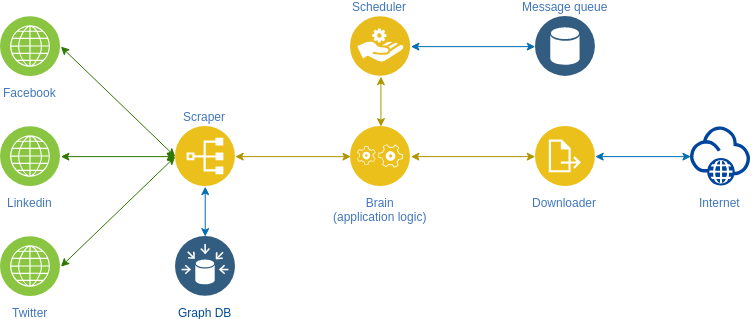

The diagram above was exported from draw.io. Its source (the exported page's mxGraphModel, read from the mxfile embedded in the PNG):
<mxGraphModel dx="816" dy="1377" grid="1" gridSize="10" guides="1" tooltips="1" connect="1" arrows="1" fold="1" page="1" pageScale="1" pageWidth="1169" pageHeight="827" background="#ffffff" math="0" shadow="0">
  <root>
    <mxCell id="0" />
    <mxCell id="1" parent="0" />
    <mxCell id="-lBk_3uJ1AXTxd4LvX6m-62" value="Message queue" style="aspect=fixed;perimeter=ellipsePerimeter;html=1;align=center;shadow=0;dashed=0;fontColor=#4277BB;labelBackgroundColor=#ffffff;fontSize=12;spacingTop=3;image;image=img/lib/ibm/data/data_services.svg;labelPosition=center;verticalLabelPosition=top;verticalAlign=bottom;" parent="1" vertex="1">
      <mxGeometry x="630" y="-600" width="60" height="60" as="geometry" />
    </mxCell>
    <mxCell id="-lBk_3uJ1AXTxd4LvX6m-63" value="Scheduler" style="aspect=fixed;perimeter=ellipsePerimeter;html=1;align=center;shadow=0;dashed=0;fontColor=#4277BB;labelBackgroundColor=#ffffff;fontSize=12;spacingTop=3;image;image=img/lib/ibm/applications/service_broker.svg;labelPosition=center;verticalLabelPosition=top;verticalAlign=bottom;" parent="1" vertex="1">
      <mxGeometry x="445" y="-600" width="60" height="60" as="geometry" />
    </mxCell>
    <mxCell id="-lBk_3uJ1AXTxd4LvX6m-64" value="Brain&lt;br&gt;(application logic)&lt;br&gt;" style="aspect=fixed;perimeter=ellipsePerimeter;html=1;align=center;shadow=0;dashed=0;fontColor=#4277BB;labelBackgroundColor=#ffffff;fontSize=12;spacingTop=3;image;image=img/lib/ibm/applications/application_logic.svg;" parent="1" vertex="1">
      <mxGeometry x="445" y="-490" width="60" height="60" as="geometry" />
    </mxCell>
    <mxCell id="-lBk_3uJ1AXTxd4LvX6m-65" value="Downloader" style="aspect=fixed;perimeter=ellipsePerimeter;html=1;align=center;shadow=0;dashed=0;fontColor=#4277BB;labelBackgroundColor=#ffffff;fontSize=12;spacingTop=3;image;image=img/lib/ibm/applications/annotate.svg;" parent="1" vertex="1">
      <mxGeometry x="630" y="-490" width="60" height="60" as="geometry" />
    </mxCell>
    <mxCell id="-lBk_3uJ1AXTxd4LvX6m-66" value="Scraper" style="aspect=fixed;perimeter=ellipsePerimeter;html=1;align=center;shadow=0;dashed=0;fontColor=#4277BB;labelBackgroundColor=#ffffff;fontSize=12;spacingTop=3;image;image=img/lib/ibm/applications/index.svg;labelPosition=center;verticalLabelPosition=top;verticalAlign=bottom;" parent="1" vertex="1">
      <mxGeometry x="270" y="-490" width="60" height="60" as="geometry" />
    </mxCell>
    <mxCell id="-lBk_3uJ1AXTxd4LvX6m-70" value="" style="endArrow=classic;startArrow=classic;html=1;fillColor=#e3c800;strokeColor=#B09500;entryX=0.5;entryY=0;entryDx=0;entryDy=0;exitX=0.5;exitY=1;exitDx=0;exitDy=0;" parent="1" source="-lBk_3uJ1AXTxd4LvX6m-63" target="-lBk_3uJ1AXTxd4LvX6m-64" edge="1">
      <mxGeometry width="50" height="50" relative="1" as="geometry">
        <mxPoint x="380" y="-560" as="sourcePoint" />
        <mxPoint x="710" y="-270" as="targetPoint" />
      </mxGeometry>
    </mxCell>
    <mxCell id="-lBk_3uJ1AXTxd4LvX6m-72" value="" style="endArrow=classic;startArrow=classic;html=1;exitX=0;exitY=0.5;exitDx=0;exitDy=0;fillColor=#6a00ff;strokeColor=#006EAF;entryX=1;entryY=0.5;entryDx=0;entryDy=0;" parent="1" source="-lBk_3uJ1AXTxd4LvX6m-62" target="-lBk_3uJ1AXTxd4LvX6m-63" edge="1">
      <mxGeometry width="50" height="50" relative="1" as="geometry">
        <mxPoint x="230" y="-100" as="sourcePoint" />
        <mxPoint x="590" y="-660" as="targetPoint" />
      </mxGeometry>
    </mxCell>
    <mxCell id="-lBk_3uJ1AXTxd4LvX6m-74" value="" style="endArrow=classic;startArrow=classic;html=1;entryX=0;entryY=0.5;entryDx=0;entryDy=0;exitX=1;exitY=0.5;exitDx=0;exitDy=0;fillColor=#e3c800;strokeColor=#B09500;" parent="1" source="-lBk_3uJ1AXTxd4LvX6m-66" target="-lBk_3uJ1AXTxd4LvX6m-64" edge="1">
      <mxGeometry width="50" height="50" relative="1" as="geometry">
        <mxPoint x="664.8333333333335" y="-290.1666666666665" as="sourcePoint" />
        <mxPoint x="664.8333333333335" y="-400.1666666666665" as="targetPoint" />
      </mxGeometry>
    </mxCell>
    <mxCell id="-lBk_3uJ1AXTxd4LvX6m-75" value="" style="endArrow=classic;startArrow=classic;html=1;entryX=1;entryY=0.5;entryDx=0;entryDy=0;exitX=0;exitY=0.5;exitDx=0;exitDy=0;fillColor=#e3c800;strokeColor=#B09500;" parent="1" source="-lBk_3uJ1AXTxd4LvX6m-65" target="-lBk_3uJ1AXTxd4LvX6m-64" edge="1">
      <mxGeometry width="50" height="50" relative="1" as="geometry">
        <mxPoint x="739.8333333333335" y="-235.16666666666652" as="sourcePoint" />
        <mxPoint x="739.8333333333335" y="-345.1666666666665" as="targetPoint" />
      </mxGeometry>
    </mxCell>
    <mxCell id="-lBk_3uJ1AXTxd4LvX6m-76" value="Facebook" style="aspect=fixed;perimeter=ellipsePerimeter;html=1;align=center;shadow=0;dashed=0;fontColor=#4277BB;labelBackgroundColor=#ffffff;fontSize=12;spacingTop=3;image;image=img/lib/ibm/infrastructure/channels.svg;" parent="1" vertex="1">
      <mxGeometry x="95" y="-600" width="60" height="60" as="geometry" />
    </mxCell>
    <mxCell id="-lBk_3uJ1AXTxd4LvX6m-77" value="Linkedin" style="aspect=fixed;perimeter=ellipsePerimeter;html=1;align=center;shadow=0;dashed=0;fontColor=#4277BB;labelBackgroundColor=#ffffff;fontSize=12;spacingTop=3;image;image=img/lib/ibm/infrastructure/channels.svg;" parent="1" vertex="1">
      <mxGeometry x="95" y="-490" width="60" height="60" as="geometry" />
    </mxCell>
    <mxCell id="-lBk_3uJ1AXTxd4LvX6m-78" value="Twitter" style="aspect=fixed;perimeter=ellipsePerimeter;html=1;align=center;shadow=0;dashed=0;fontColor=#4277BB;labelBackgroundColor=#ffffff;fontSize=12;spacingTop=3;image;image=img/lib/ibm/infrastructure/channels.svg;" parent="1" vertex="1">
      <mxGeometry x="95" y="-380" width="60" height="60" as="geometry" />
    </mxCell>
    <mxCell id="-lBk_3uJ1AXTxd4LvX6m-80" value="Internet" style="aspect=fixed;perimeter=ellipsePerimeter;html=1;align=center;shadow=0;dashed=0;fontColor=#4277BB;labelBackgroundColor=#ffffff;fontSize=12;spacingTop=3;image;image=img/lib/ibm/vpc/Internet.svg;" parent="1" vertex="1">
      <mxGeometry x="785" y="-490" width="60" height="60" as="geometry" />
    </mxCell>
    <mxCell id="-lBk_3uJ1AXTxd4LvX6m-81" value="" style="endArrow=classic;startArrow=classic;html=1;entryX=0;entryY=0.5;entryDx=0;entryDy=0;fillColor=#6a00ff;strokeColor=#006EAF;exitX=1;exitY=0.5;exitDx=0;exitDy=0;" parent="1" source="-lBk_3uJ1AXTxd4LvX6m-65" target="-lBk_3uJ1AXTxd4LvX6m-80" edge="1">
      <mxGeometry width="50" height="50" relative="1" as="geometry">
        <mxPoint x="720" y="-540" as="sourcePoint" />
        <mxPoint x="485.3333333333335" y="-250.66666666666652" as="targetPoint" />
      </mxGeometry>
    </mxCell>
    <mxCell id="-lBk_3uJ1AXTxd4LvX6m-82" value="" style="endArrow=classic;startArrow=classic;html=1;fillColor=#60a917;strokeColor=#2D7600;exitX=1;exitY=0.5;exitDx=0;exitDy=0;entryX=0;entryY=0.5;entryDx=0;entryDy=0;" parent="1" source="-lBk_3uJ1AXTxd4LvX6m-78" target="-lBk_3uJ1AXTxd4LvX6m-66" edge="1">
      <mxGeometry width="50" height="50" relative="1" as="geometry">
        <mxPoint x="310" y="-290" as="sourcePoint" />
        <mxPoint x="360" y="-340" as="targetPoint" />
      </mxGeometry>
    </mxCell>
    <mxCell id="-lBk_3uJ1AXTxd4LvX6m-83" value="" style="endArrow=classic;startArrow=classic;html=1;fillColor=#60a917;strokeColor=#2D7600;exitX=0;exitY=0.5;exitDx=0;exitDy=0;entryX=1;entryY=0.5;entryDx=0;entryDy=0;" parent="1" source="-lBk_3uJ1AXTxd4LvX6m-66" target="-lBk_3uJ1AXTxd4LvX6m-76" edge="1">
      <mxGeometry width="50" height="50" relative="1" as="geometry">
        <mxPoint x="170.33333333333348" y="-344" as="sourcePoint" />
        <mxPoint x="270.3333333333335" y="-450.66666666666663" as="targetPoint" />
      </mxGeometry>
    </mxCell>
    <mxCell id="-lBk_3uJ1AXTxd4LvX6m-85" value="" style="endArrow=classic;startArrow=classic;html=1;fillColor=#60a917;strokeColor=#2D7600;entryX=1;entryY=0.5;entryDx=0;entryDy=0;exitX=0;exitY=0.5;exitDx=0;exitDy=0;" parent="1" source="-lBk_3uJ1AXTxd4LvX6m-66" target="-lBk_3uJ1AXTxd4LvX6m-77" edge="1">
      <mxGeometry width="50" height="50" relative="1" as="geometry">
        <mxPoint x="200" y="-490" as="sourcePoint" />
        <mxPoint x="165.33333333333348" y="-570.6666666666666" as="targetPoint" />
      </mxGeometry>
    </mxCell>
    <mxCell id="-lBk_3uJ1AXTxd4LvX6m-88" value="Graph DB" style="aspect=fixed;perimeter=ellipsePerimeter;html=1;align=center;shadow=0;dashed=0;fontColor=#004C99;labelBackgroundColor=#ffffff;fontSize=12;spacingTop=3;image;image=img/lib/ibm/data/data_sources.svg;" parent="1" vertex="1">
      <mxGeometry x="270" y="-380" width="60" height="60" as="geometry" />
    </mxCell>
    <mxCell id="-lBk_3uJ1AXTxd4LvX6m-89" value="" style="endArrow=classic;startArrow=classic;html=1;exitX=0.5;exitY=0;exitDx=0;exitDy=0;fillColor=#6a00ff;strokeColor=#006EAF;entryX=0.5;entryY=1;entryDx=0;entryDy=0;" parent="1" source="-lBk_3uJ1AXTxd4LvX6m-88" target="-lBk_3uJ1AXTxd4LvX6m-66" edge="1">
      <mxGeometry width="50" height="50" relative="1" as="geometry">
        <mxPoint x="640.3333333333335" y="-560.6666666666666" as="sourcePoint" />
        <mxPoint x="515.3333333333335" y="-560.6666666666666" as="targetPoint" />
      </mxGeometry>
    </mxCell>
  </root>
</mxGraphModel>